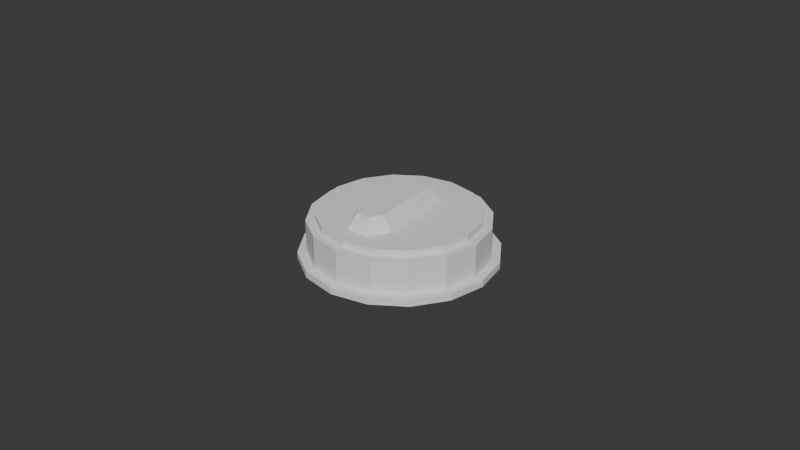 # Source: dial.blend  (saved by Blender 4.4.32; exported with 4.5.12 LTS)
import bpy
from mathutils import Matrix  # noqa: F401  (used for matrix-valued properties, if any)

bpy.ops.wm.read_factory_settings(use_empty=True)
scene = bpy.context.scene
scene.name = 'Scene'

# ---- world
world_world = bpy.data.worlds.new('World'); scene.world = world_world
world_world.use_nodes = True; world_world.node_tree.nodes.clear()
_N = world_world.node_tree.nodes; _L = world_world.node_tree.links
n0 = _N.new('ShaderNodeOutputWorld'); n0.name = 'World Output'; n0.location = (300, 300)
n1 = _N.new('ShaderNodeBackground'); n1.name = 'Background'; n1.location = (10, 300)
n1.inputs[0].default_value = (0.05088, 0.05088, 0.05088, 1.0)
_L.new(n1.outputs[0], n0.inputs[0])
n0.is_active_output = True
world_world.color = (0.05088, 0.05088, 0.05088)
world_world.sun_shadow_jitter_overblur = 0.0

# ---- meshes
me_cylinder = bpy.data.meshes.new('Cylinder')
me_cylinder.from_pydata([(0.0, 0.1, 0.006919), (0.0, 0.1, 0.04454), (0.03827, 0.09239, 0.006919), (0.03827, 0.09239, 0.04454), (0.07071, 0.07071, 0.006919), (0.07071, 0.07071, 0.04454), (0.09239, 0.03827, 0.006919), (0.09239, 0.03827, 0.04454), (0.1, 0.0, 0.006919), (0.1, 0.0, 0.04454), (0.09239, -0.03827, 0.006919), (0.09239, -0.03827, 0.04454), (0.07071, -0.07071, 0.006919), (0.07071, -0.07071, 0.04454), (0.03827, -0.09239, 0.006919), (0.03827, -0.09239, 0.04454), (0.0, -0.1, 0.006919), (0.0, -0.1, 0.04454), (-0.03827, -0.09239, 0.006919), (-0.03827, -0.09239, 0.04454), (-0.07071, -0.07071, 0.006919), (-0.07071, -0.07071, 0.04454), (-0.09239, -0.03827, 0.006919), (-0.09239, -0.03827, 0.04454), (-0.1, 0.0, 0.006919), (-0.1, 0.0, 0.04454), (-0.09239, 0.03827, 0.006919), (-0.09239, 0.03827, 0.04454), (-0.07071, 0.07071, 0.006919), (-0.07071, 0.07071, 0.04454), (-0.03827, 0.09239, 0.006919), (-0.03827, 0.09239, 0.04454), (0.03444, 0.08315, 0.04454), (-1.164e-10, 0.09, 0.04454), (0.06364, 0.06364, 0.04454), (0.08315, 0.03444, 0.04454), (0.09, -1.164e-10, 0.04454), (0.08315, -0.03444, 0.04454), (0.06364, -0.06364, 0.04454), (0.03444, -0.08315, 0.04454), (-1.164e-10, -0.09, 0.04454), (-0.03444, -0.08315, 0.04454), (-0.06364, -0.06364, 0.04454), (-0.08315, -0.03444, 0.04454), (-0.09, -1.164e-10, 0.04454), (-0.08315, 0.03444, 0.04454), (-0.06364, 0.06364, 0.04454), (-0.03444, 0.08315, 0.04454), (1.15e-10, 0.1099, 0.006919), (0.04205, 0.1015, 0.006919), (0.07769, 0.07769, 0.006919), (0.1015, 0.04205, 0.006919), (0.1099, 1.164e-10, 0.006919), (0.1015, -0.04205, 0.006919), (0.07769, -0.07769, 0.006919), (0.04205, -0.1015, 0.006919), (1.15e-10, -0.1099, 0.006919), (-0.04205, -0.1015, 0.006919), (-0.07769, -0.07769, 0.006919), (-0.1015, -0.04205, 0.006919), (-0.1099, 1.164e-10, 0.006919), (-0.1015, 0.04205, 0.006919), (-0.07769, 0.07769, 0.006919), (-0.04205, 0.1015, 0.006919), (-1.27e-11, 0.1099, -0.0007062), (0.04205, 0.1015, -0.0007062), (0.07769, 0.07769, -0.0007062), (0.1015, 0.04205, -0.0007062), (0.1099, 1.164e-10, -0.0007062), (0.1015, -0.04205, -0.0007062), (0.07769, -0.07769, -0.0007062), (0.04205, -0.1015, -0.0007062), (-1.27e-11, -0.1099, -0.0007062), (-0.04205, -0.1015, -0.0007062), (-0.07769, -0.07769, -0.0007062), (-0.1015, -0.04205, -0.0007062), (-0.1099, 1.164e-10, -0.0007062), (-0.1015, 0.04205, -0.0007062), (-0.07769, 0.07769, -0.0007062), (-0.04205, 0.1015, -0.0007062)], [], [(0, 1, 3, 2), (2, 3, 5, 4), (4, 5, 7, 6), (6, 7, 9, 8), (8, 9, 11, 10), (10, 11, 13, 12), (12, 13, 15, 14), (14, 15, 17, 16), (16, 17, 19, 18), (18, 19, 21, 20), (20, 21, 23, 22), (22, 23, 25, 24), (24, 25, 27, 26), (26, 27, 29, 28), (21, 19, 41, 42), (28, 29, 31, 30), (30, 31, 1, 0), (4, 6, 51, 50), (31, 29, 46, 47), (7, 5, 34, 35), (17, 15, 39, 40), (3, 1, 33, 32), (27, 25, 44, 45), (13, 11, 37, 38), (23, 21, 42, 43), (1, 31, 47, 33), (9, 7, 35, 36), (19, 17, 40, 41), (29, 27, 45, 46), (5, 3, 32, 34), (15, 13, 38, 39), (25, 23, 43, 44), (11, 9, 36, 37), (58, 59, 75, 74), (14, 16, 56, 55), (0, 2, 49, 48), (24, 26, 61, 60), (10, 12, 54, 53), (20, 22, 59, 58), (30, 0, 48, 63), (6, 8, 52, 51), (16, 18, 57, 56), (26, 28, 62, 61), (2, 4, 50, 49), (12, 14, 55, 54), (22, 24, 60, 59), (8, 10, 53, 52), (18, 20, 58, 57), (28, 30, 63, 62), (64, 65, 66, 67, 68, 69, 70, 71, 72, 73, 74, 75, 76, 77, 78, 79), (51, 52, 68, 67), (59, 60, 76, 75), (52, 53, 69, 68), (60, 61, 77, 76), (53, 54, 70, 69), (61, 62, 78, 77), (54, 55, 71, 70), (62, 63, 79, 78), (55, 56, 72, 71), (48, 49, 65, 64), (63, 48, 64, 79), (56, 57, 73, 72), (49, 50, 66, 65), (57, 58, 74, 73), (50, 51, 67, 66)])
_uv = me_cylinder.uv_layers.new(name='UVMap')
_uv.uv.foreach_set('vector', [1.0, 0.5, 1.0, 1.0, 0.9375, 1.0, 0.9375, 0.5, 0.9375, 0.5, 0.9375, 1.0, 0.875, 1.0, 0.875, 0.5, 0.875, 0.5, 0.875, 1.0, 0.8125, 1.0, 0.8125, 0.5, 0.8125, 0.5, 0.8125, 1.0, 0.75, 1.0, 0.75, 0.5, 0.75, 0.5, 0.75, 1.0, 0.6875, 1.0, 0.6875, 0.5, 0.6875, 0.5, 0.6875, 1.0, 0.625, 1.0, 0.625, 0.5, 0.625, 0.5, 0.625, 1.0, 0.5625, 1.0, 0.5625, 0.5, 0.5625, 0.5, 0.5625, 1.0, 0.5, 1.0, 0.5, 0.5, 0.5, 0.5, 0.5, 1.0, 0.4375, 1.0, 0.4375, 0.5, 0.4375, 0.5, 0.4375, 1.0, 0.375, 1.0, 0.375, 0.5, 0.375, 0.5, 0.375, 1.0, 0.3125, 1.0, 0.3125, 0.5, 0.3125, 0.5, 0.3125, 1.0, 0.25, 1.0, 0.25, 0.5, 0.25, 0.5, 0.25, 1.0, 0.1875, 1.0, 0.1875, 0.5, 0.1875, 0.5, 0.1875, 1.0, 0.125, 1.0, 0.125, 0.5, 0.375, 1.0, 0.4375, 1.0, 0.4375, 1.0, 0.375, 1.0, 0.125, 0.5, 0.125, 1.0, 0.0625, 1.0, 0.0625, 0.5, 0.0625, 0.5, 0.0625, 1.0, 0.0, 1.0, 0.0, 0.5, 0.875, 0.5, 0.8125, 0.5, 0.8125, 0.5, 0.875, 0.5, 0.0625, 1.0, 0.125, 1.0, 0.125, 1.0, 0.0625, 1.0, 0.8125, 1.0, 0.875, 1.0, 0.875, 1.0, 0.8125, 1.0, 0.5, 1.0, 0.5625, 1.0, 0.5625, 1.0, 0.5, 1.0, 0.9375, 1.0, 1.0, 1.0, 1.0, 1.0, 0.9375, 1.0, 0.1875, 1.0, 0.25, 1.0, 0.25, 1.0, 0.1875, 1.0, 0.625, 1.0, 0.6875, 1.0, 0.6875, 1.0, 0.625, 1.0, 0.3125, 1.0, 0.375, 1.0, 0.375, 1.0, 0.3125, 1.0, 0.0, 1.0, 0.0625, 1.0, 0.0625, 1.0, 0.0, 1.0, 0.75, 1.0, 0.8125, 1.0, 0.8125, 1.0, 0.75, 1.0, 0.4375, 1.0, 0.5, 1.0, 0.5, 1.0, 0.4375, 1.0, 0.125, 1.0, 0.1875, 1.0, 0.1875, 1.0, 0.125, 1.0, 0.875, 1.0, 0.9375, 1.0, 0.9375, 1.0, 0.875, 1.0, 0.5625, 1.0, 0.625, 1.0, 0.625, 1.0, 0.5625, 1.0, 0.25, 1.0, 0.3125, 1.0, 0.3125, 1.0, 0.25, 1.0, 0.6875, 1.0, 0.75, 1.0, 0.75, 1.0, 0.6875, 1.0, 0.375, 0.5, 0.3125, 0.5, 0.3125, 0.5, 0.375, 0.5, 0.5625, 0.5, 0.5, 0.5, 0.5, 0.5, 0.5625, 0.5, 1.0, 0.5, 0.9375, 0.5, 0.9375, 0.5, 1.0, 0.5, 0.25, 0.5, 0.1875, 0.5, 0.1875, 0.5, 0.25, 0.5, 0.6875, 0.5, 0.625, 0.5, 0.625, 0.5, 0.6875, 0.5, 0.375, 0.5, 0.3125, 0.5, 0.3125, 0.5, 0.375, 0.5, 0.0625, 0.5, 0.0, 0.5, 0.0, 0.5, 0.0625, 0.5, 0.8125, 0.5, 0.75, 0.5, 0.75, 0.5, 0.8125, 0.5, 0.5, 0.5, 0.4375, 0.5, 0.4375, 0.5, 0.5, 0.5, 0.1875, 0.5, 0.125, 0.5, 0.125, 0.5, 0.1875, 0.5, 0.9375, 0.5, 0.875, 0.5, 0.875, 0.5, 0.9375, 0.5, 0.625, 0.5, 0.5625, 0.5, 0.5625, 0.5, 0.625, 0.5, 0.3125, 0.5, 0.25, 0.5, 0.25, 0.5, 0.3125, 0.5, 0.75, 0.5, 0.6875, 0.5, 0.6875, 0.5, 0.75, 0.5, 0.4375, 0.5, 0.375, 0.5, 0.375, 0.5, 0.4375, 0.5, 0.125, 0.5, 0.0625, 0.5, 0.0625, 0.5, 0.125, 0.5, 0.75, 0.49, 0.8418, 0.4717, 0.9197, 0.4197, 0.9717, 0.3418, 0.99, 0.25, 0.9717, 0.1582, 0.9197, 0.08029, 0.8418, 0.02827, 0.75, 0.01, 0.6582, 0.02827, 0.5803, 0.08029, 0.5283, 0.1582, 0.51, 0.25, 0.5283, 0.3418, 0.5803, 0.4197, 0.6582, 0.4717, 0.8125, 0.5, 0.75, 0.5, 0.75, 0.5, 0.8125, 0.5, 0.3125, 0.5, 0.25, 0.5, 0.25, 0.5, 0.3125, 0.5, 0.75, 0.5, 0.6875, 0.5, 0.6875, 0.5, 0.75, 0.5, 0.25, 0.5, 0.1875, 0.5, 0.1875, 0.5, 0.25, 0.5, 0.6875, 0.5, 0.625, 0.5, 0.625, 0.5, 0.6875, 0.5, 0.1875, 0.5, 0.125, 0.5, 0.125, 0.5, 0.1875, 0.5, 0.625, 0.5, 0.5625, 0.5, 0.5625, 0.5, 0.625, 0.5, 0.125, 0.5, 0.0625, 0.5, 0.0625, 0.5, 0.125, 0.5, 0.5625, 0.5, 0.5, 0.5, 0.5, 0.5, 0.5625, 0.5, 1.0, 0.5, 0.9375, 0.5, 0.9375, 0.5, 1.0, 0.5, 0.0625, 0.5, 0.0, 0.5, 0.0, 0.5, 0.0625, 0.5, 0.5, 0.5, 0.4375, 0.5, 0.4375, 0.5, 0.5, 0.5, 0.9375, 0.5, 0.875, 0.5, 0.875, 0.5, 0.9375, 0.5, 0.4375, 0.5, 0.375, 0.5, 0.375, 0.5, 0.4375, 0.5, 0.875, 0.5, 0.8125, 0.5, 0.8125, 0.5, 0.875, 0.5])
me_cylinder.update()
me_cylinder_001 = bpy.data.meshes.new('Cylinder.001')
me_cylinder_001.from_pydata([(7.435e-09, 0.05688, 0.05188), (-0.0151, 0.04817, 0.05188), (0.0151, 0.04817, 0.05188), (0.00933, 0.04484, 0.06907), (2.997e-09, 0.05022, 0.06907), (-0.00933, 0.04484, 0.06907), (0.02618, -0.04545, 0.05202), (-0.02618, -0.04545, 0.05202), (-0.01618, -0.04545, 0.06889), (-0.01309, -0.06812, 0.05202), (0.01309, -0.06812, 0.05202), (-0.00809, -0.05946, 0.06889), (0.00809, -0.05946, 0.06889), (0.01618, -0.04545, 0.06889)], [], [(0, 4, 3, 2), (1, 5, 4, 0), (9, 11, 8, 7), (10, 12, 11, 9), (6, 13, 12, 10), (4, 5, 8, 11, 12, 13, 3), (3, 13, 6, 2), (8, 5, 1, 7)])
_uv = me_cylinder_001.uv_layers.new(name='UVMap')
_uv.uv.foreach_set('vector', [0.6667, 0.6, 0.6667, 0.8, 0.5, 0.8, 0.5, 0.6, 0.8333, 0.6, 0.8333, 0.8, 0.6667, 0.8, 0.6667, 0.6, 0.1667, 0.6, 0.1667, 0.8, 0.0, 0.8, 0.0, 0.6, 0.3333, 0.6, 0.3333, 0.8, 0.1667, 0.8, 0.1667, 0.6, 0.5, 0.6, 0.5, 0.8, 0.3333, 0.8, 0.3333, 0.6, 0.0, 0.0, 0.0, 0.0, 0.0, 0.0, 0.0, 0.0, 0.0, 0.0, 0.0, 0.0, 0.0, 0.0, 0.0, 0.0, 0.0, 0.0, 0.0, 0.0, 0.0, 0.0, 0.0, 0.0, 0.0, 0.0, 0.0, 0.0, 0.0, 0.0])
me_cylinder_001.update()
me_cylinder_002 = bpy.data.meshes.new('Cylinder.002')
me_cylinder_002.from_pydata([(0.03444, 0.08315, 0.04454), (-1.164e-10, 0.09, 0.04454), (0.06364, 0.06364, 0.04454), (0.08315, 0.03444, 0.04454), (0.09, -1.164e-10, 0.04454), (0.08315, -0.03444, 0.04454), (0.06364, -0.06364, 0.04454), (0.03444, -0.08315, 0.04454), (-1.164e-10, -0.09, 0.04454), (-0.03444, -0.08315, 0.04454), (-0.06364, -0.06364, 0.04454), (-0.08315, -0.03444, 0.04454), (-0.09, -1.164e-10, 0.04454), (-0.08315, 0.03444, 0.04454), (-0.06364, 0.06364, 0.04454), (-0.03444, 0.08315, 0.04454), (0.03444, 0.08315, 0.05209), (-1.164e-10, 0.09, 0.05209), (0.06364, 0.06364, 0.05209), (0.08315, 0.03444, 0.05209), (0.09, -1.164e-10, 0.05209), (0.08315, -0.03444, 0.05209), (0.06364, -0.06364, 0.05209), (0.03444, -0.08315, 0.05209), (-1.164e-10, -0.09, 0.05209), (-0.03444, -0.08315, 0.05209), (-0.06364, -0.06364, 0.05209), (-0.08315, -0.03444, 0.05209), (-0.09, -1.164e-10, 0.05209), (-0.08315, 0.03444, 0.05209), (-0.06364, 0.06364, 0.05209), (-0.03444, 0.08315, 0.05209)], [], [(12, 11, 27, 28), (16, 17, 31, 30, 29, 28, 27, 26, 25, 24, 23, 22, 21, 20, 19, 18), (5, 4, 20, 21), (13, 12, 28, 29), (6, 5, 21, 22), (14, 13, 29, 30), (7, 6, 22, 23), (15, 14, 30, 31), (8, 7, 23, 24), (0, 1, 17, 16), (1, 15, 31, 17), (9, 8, 24, 25), (2, 0, 16, 18), (10, 9, 25, 26), (3, 2, 18, 19), (11, 10, 26, 27), (4, 3, 19, 20)])
_uv = me_cylinder_002.uv_layers.new(name='UVMap')
_uv.uv.foreach_set('vector', [0.25, 1.0, 0.3125, 1.0, 0.3125, 1.0, 0.25, 1.0, 0.3418, 0.4717, 0.25, 0.49, 0.1582, 0.4717, 0.08029, 0.4197, 0.02827, 0.3418, 0.01, 0.25, 0.02827, 0.1582, 0.08029, 0.08029, 0.1582, 0.02827, 0.25, 0.01, 0.3418, 0.02827, 0.4197, 0.08029, 0.4717, 0.1582, 0.49, 0.25, 0.4717, 0.3418, 0.4197, 0.4197, 0.6875, 1.0, 0.75, 1.0, 0.75, 1.0, 0.6875, 1.0, 0.1875, 1.0, 0.25, 1.0, 0.25, 1.0, 0.1875, 1.0, 0.625, 1.0, 0.6875, 1.0, 0.6875, 1.0, 0.625, 1.0, 0.125, 1.0, 0.1875, 1.0, 0.1875, 1.0, 0.125, 1.0, 0.5625, 1.0, 0.625, 1.0, 0.625, 1.0, 0.5625, 1.0, 0.0625, 1.0, 0.125, 1.0, 0.125, 1.0, 0.0625, 1.0, 0.5, 1.0, 0.5625, 1.0, 0.5625, 1.0, 0.5, 1.0, 0.9375, 1.0, 1.0, 1.0, 1.0, 1.0, 0.9375, 1.0, 0.0, 1.0, 0.0625, 1.0, 0.0625, 1.0, 0.0, 1.0, 0.4375, 1.0, 0.5, 1.0, 0.5, 1.0, 0.4375, 1.0, 0.875, 1.0, 0.9375, 1.0, 0.9375, 1.0, 0.875, 1.0, 0.375, 1.0, 0.4375, 1.0, 0.4375, 1.0, 0.375, 1.0, 0.8125, 1.0, 0.875, 1.0, 0.875, 1.0, 0.8125, 1.0, 0.3125, 1.0, 0.375, 1.0, 0.375, 1.0, 0.3125, 1.0, 0.75, 1.0, 0.8125, 1.0, 0.8125, 1.0, 0.75, 1.0])
me_cylinder_002.update()

# ---- objects
ob_base = bpy.data.objects.new('Base', me_cylinder)
ob_dial = bpy.data.objects.new('Dial', me_cylinder_001)
ob_topbase = bpy.data.objects.new('TopBase', me_cylinder_002)

# ---- transforms, parenting, visibility, modifiers, constraints
ob_base.location = (0.0, 0.0, 0.0)
ob_base.scale = (0.275, 0.275, 0.275)
ob_dial.parent = ob_base
ob_dial.location = (0.0, 0.0, 0.0)
ob_topbase.parent = ob_base
ob_topbase.location = (0.0, 0.0, 0.0)

# ---- collection membership
scene.collection.objects.link(ob_base)
scene.collection.objects.link(ob_dial)
scene.collection.objects.link(ob_topbase)

# ---- scene / render settings (as saved in the file)
scene.frame_start = 1; scene.frame_end = 250; scene.frame_set(1)
scene.render.engine = 'BLENDER_EEVEE_NEXT'
bpy.context.view_layer.update()

# ---- added for rendering (the .blend has no active camera and no usable light): camera, sun
cam_auto = bpy.data.cameras.new('AutoCamera')
cam_auto.lens = 50.0
cam_auto.sensor_width = 36.0
cam_auto.clip_end = 1000.0
ob_auto_camera = bpy.data.objects.new('AutoCamera', cam_auto)
scene.collection.objects.link(ob_auto_camera)
ob_auto_camera.location = (0.185045, -0.222054, 0.157436)
ob_auto_camera.rotation_euler = (1.09748, -7.21219e-08, 0.694738)
scene.camera = ob_auto_camera
light_auto_sun = bpy.data.lights.new('AutoSun', 'SUN')
light_auto_sun.energy = 3.0
light_auto_sun.angle = 0.0523599
ob_auto_sun = bpy.data.objects.new('AutoSun', light_auto_sun)
scene.collection.objects.link(ob_auto_sun)
ob_auto_sun.rotation_euler = (0.872665, 0.174533, 0.523599)
bpy.context.view_layer.update()

